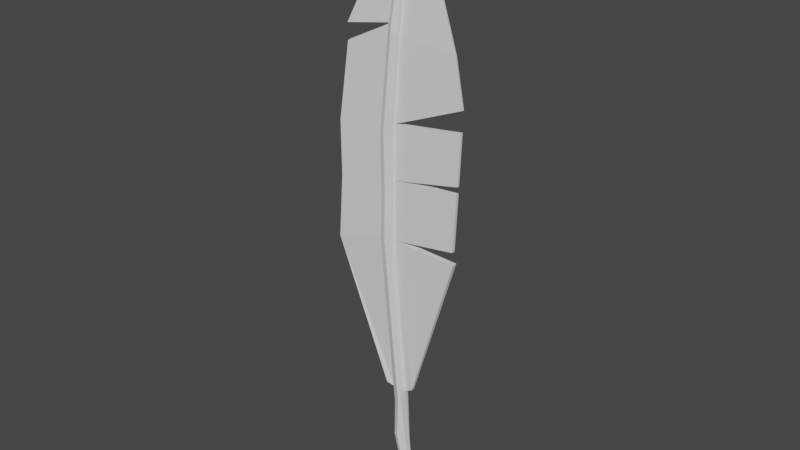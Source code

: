 # Source: Feather.blend  (saved by Blender 2.93.21; exported with 4.5.12 LTS)
import bpy
from mathutils import Matrix  # noqa: F401  (used for matrix-valued properties, if any)

bpy.ops.wm.read_factory_settings(use_empty=True)
scene = bpy.context.scene
scene.name = 'Scene'

# ---- collections
col_collection = bpy.data.collections.new('Collection'); scene.collection.children.link(col_collection)

# ---- world
world_world = bpy.data.worlds.new('World'); scene.world = world_world
world_world.use_nodes = True; world_world.node_tree.nodes.clear()
_N = world_world.node_tree.nodes; _L = world_world.node_tree.links
n0 = _N.new('ShaderNodeOutputWorld'); n0.name = 'World Output'; n0.location = (300, 300)
n1 = _N.new('ShaderNodeBackground'); n1.name = 'Background'; n1.location = (10, 300)
n1.inputs[0].default_value = (0.05088, 0.05088, 0.05088, 1.0)
_L.new(n1.outputs[0], n0.inputs[0])
n0.is_active_output = True
world_world.color = (0.05088, 0.05088, 0.05088)
world_world.use_sun_shadow = False
world_world.sun_shadow_jitter_overblur = 0.0

# ---- meshes
me_feathermesh = bpy.data.meshes.new('FeatherMesh')
me_feathermesh.from_pydata([(0.005379, -0.0001101, -0.1842), (0.01182, 0.008165, 0.2756), (0.004929, 0.009381, -0.1837), (0.01182, 0.01243, 0.2752), (0.01336, -0.001906, -0.1715), (0.01778, 0.008399, 0.2752), (0.01333, 0.008615, -0.1711), (0.01778, 0.01212, 0.2748), (0.001334, 0.00414, -0.1716), (0.01182, 0.009306, 0.2755), (0.01182, 0.01129, 0.2753), (0.014, 0.004127, -0.1713), (0.01778, 0.01125, 0.2749), (0.01778, 0.009267, 0.2751), (0.02339, 0.001921, -0.1651), (0.02339, 0.004997, -0.1649), (0.01936, 0.01082, 0.2741), (0.01936, 0.009506, 0.2742), (-0.00554, 0.005132, -0.1683), (-0.00554, 0.00192, -0.1685), (0.0103, 0.009492, 0.2748), (0.0103, 0.01096, 0.2746), (0.018, 0.0124, -0.2838), (0.01278, 0.01236, -0.2799), (0.01236, 0.006797, -0.2824), (0.018, 0.006699, -0.2843), (0.001247, -0.001896, 0.171), (0.001295, 0.009216, 0.1701), (0.01033, 0.008334, 0.1614), (0.01034, -0.002754, 0.1626), (0.01033, 0.004754, 0.1617), (0.01034, 0.0006747, 0.1622), (0.001247, 0.001803, 0.1707), (0.001295, 0.005517, 0.1705), (0.06403, 0.00312, 0.1566), (0.06417, 0.001336, 0.1581), (-0.04442, 0.00132, 0.1623), (-0.04436, 0.004189, 0.1633), (-0.005562, 0.005575, -0.017), (0.005586, 0.005537, -0.01702), (0.005586, -0.005575, -0.01702), (0.005586, 0.003341, -0.01702), (0.005586, -0.001858, -0.01702), (-0.005562, -0.002863, -0.017), (-0.005562, 0.002372, -0.017), (0.0687, 0.002766, -0.0191), (0.0687, -0.001479, -0.0191), (-0.05549, -0.002074, -0.03223), (-0.05549, 0.001657, -0.03223), (-0.005562, -0.005575, -0.017), (-0.005564, -0.005231, 0.07965), (-0.005564, 0.005909, 0.07919), (0.006282, 0.006281, 0.08814), (0.006282, -0.004859, 0.0886), (0.006282, 0.002568, 0.08829), (0.006282, -0.001145, 0.08845), (-0.005564, -0.001517, 0.0795), (-0.005564, 0.002196, 0.07934), (0.07201, 0.002916, 0.1153), (0.07202, 0.0003376, 0.1155), (-0.05242, -0.001272, 0.07757), (-0.05242, 0.001792, 0.07744), (0.005955, 0.004336, 0.03856), (-0.004163, -0.005575, 0.02578), (0.005955, -0.005575, 0.03856), (0.07027, -0.001136, 0.0454), (0.07027, 0.001366, 0.0454), (0.005955, -0.001858, 0.03856), (-0.004163, 0.001858, 0.02578), (0.07207, 0.002073, 0.09727), (0.07207, -0.000297, 0.09737), (-0.004163, -0.001858, 0.02578), (-0.05175, 0.00151, 0.0277), (-0.004163, 0.005575, 0.02578), (-0.05175, -0.001553, 0.0277), (0.07054, -0.001186, 0.05167), (0.07054, 0.001186, 0.05167), (0.06694, 0.002314, -0.008191), (0.06694, -0.001136, -0.008191), (0.01055, 0.01171, -0.1837), (0.01488, 0.01358, 0.2764), (0.01135, -0.002885, -0.1805), (0.01488, 0.008065, 0.277), (0.0152, 0.01422, -0.283), (0.0152, 0.005552, -0.2838), (0.004808, -0.004007, 0.1666), (0.004827, 0.01117, 0.1652), (1.213e-05, 0.007997, -0.01701), (1.213e-05, -0.007232, -0.01701), (-0.0006267, 0.008502, 0.08277), (-0.0006267, -0.006733, 0.0834), (0.0008957, -0.007232, 0.03217), (0.0008957, 0.007397, 0.03217), (0.01174, 0.009661, -0.2823), (0.01845, 0.009543, -0.2839), (0.0152, 0.009702, -0.2834), (0.01526, 0.003889, -0.232), (0.014, 0.009722, -0.2217), (0.00486, -5.142e-05, -0.221), (0.005415, 0.009828, -0.223), (0.009707, 0.0119, -0.2222), (0.009151, -0.001549, -0.2205), (0.01582, 0.008463, -0.2315), (0.004653, 0.005763, -0.2234), (-0.04411, 0.001128, 0.1473), (-0.04405, 0.004012, 0.1481)], [], [(33, 10, 3, 27), (86, 80, 7, 28), (31, 13, 5, 29), (85, 82, 1, 26), (103, 99, 23, 93), (101, 98, 24, 84), (95, 84, 24, 93), (80, 82, 5, 7), (100, 97, 22, 83), (102, 96, 25, 94), (28, 7, 12, 30), (42, 11, 14, 46), (26, 1, 9, 32), (44, 8, 18, 48), (34, 16, 17, 35), (12, 13, 17, 16), (11, 15, 14), (30, 12, 16, 34), (36, 20, 21, 37), (9, 10, 21, 20), (32, 9, 20, 36), (8, 19, 18), (36, 37, 33, 32), (10, 33, 37, 21), (13, 31, 35, 17), (8, 44, 38, 2), (79, 87, 39, 6), (11, 42, 40, 4), (81, 88, 49, 0), (6, 39, 41, 11), (0, 49, 43, 8), (15, 45, 46, 14), (11, 41, 45, 15), (19, 47, 48, 18), (8, 43, 47, 19), (42, 41, 77, 78), (31, 55, 59, 35), (33, 57, 61, 105), (39, 62, 41), (88, 91, 63, 49), (87, 92, 62, 39), (49, 63, 71, 43), (42, 67, 64, 40), (77, 66, 65, 78), (55, 70, 69, 54), (44, 68, 73, 38), (47, 74, 72, 48), (41, 62, 66, 77), (71, 56, 60, 74), (74, 60, 61, 72), (62, 54, 69, 76), (76, 69, 70, 75), (63, 50, 56, 71), (62, 52, 54), (91, 90, 50, 63), (67, 55, 53, 64), (92, 89, 52, 62), (68, 57, 51, 73), (59, 55, 54, 58), (43, 71, 74, 47), (65, 66, 62, 67), (57, 68, 72, 61), (55, 67, 75, 70), (67, 62, 76, 75), (42, 46, 45, 41), (67, 42, 78, 65), (68, 44, 48, 72), (73, 51, 89, 92), (64, 53, 90, 91), (38, 73, 92, 87), (40, 64, 91, 88), (4, 40, 88, 81), (2, 38, 87, 79), (99, 100, 83, 23), (3, 1, 82, 80), (94, 25, 84, 95), (96, 101, 84, 25), (29, 5, 82, 85), (27, 3, 80, 86), (22, 94, 95, 83), (97, 102, 94, 22), (83, 95, 93, 23), (98, 103, 93, 24), (0, 8, 103, 98), (6, 11, 102, 97), (4, 81, 101, 96), (2, 79, 100, 99), (11, 4, 96, 102), (79, 6, 97, 100), (81, 0, 98, 101), (8, 2, 99, 103), (53, 29, 85, 90), (51, 27, 86, 89), (33, 105, 104, 32), (57, 33, 27, 51), (89, 86, 28, 52), (55, 31, 29, 53), (90, 85, 26, 50), (52, 28, 30, 54), (50, 26, 32, 56), (58, 34, 35, 59), (54, 30, 34, 58), (60, 104, 105, 61), (56, 32, 104, 60)])
_uv = me_feathermesh.uv_layers.new(name='UVMap')
_uv.uv.foreach_set('vector', [0.549, 0.1667, 0.625, 0.1667, 0.625, 0.25, 0.549, 0.25, 0.549, 0.375, 0.625, 0.375, 0.625, 0.5, 0.549, 0.5, 0.549, 0.6667, 0.625, 0.6667, 0.625, 0.75, 0.549, 0.75, 0.549, 0.875, 0.625, 0.875, 0.625, 1.0, 0.549, 1.0, 0.0, 0.0, 0.0, 0.0, 0.0, 0.0, 0.0, 0.0, 0.375, 0.875, 0.375, 1.0, 0.375, 1.0, 0.375, 0.875, 0.375, 0.625, 0.375, 0.875, 0.375, 1.0, 0.375, 0.625, 0.625, 0.375, 0.625, 0.875, 0.625, 0.75, 0.625, 0.5, 0.375, 0.375, 0.375, 0.5, 0.375, 0.5, 0.375, 0.375, 0.0, 0.0, 0.0, 0.0, 0.0, 0.0, 0.0, 0.0, 0.549, 0.5, 0.625, 0.5, 0.625, 0.5833, 0.549, 0.5833, 0.462, 0.6667, 0.375, 0.6667, 0.375, 0.6667, 0.462, 0.6667, 0.549, 0.0, 0.625, 0.0, 0.625, 0.08333, 0.549, 0.08333, 0.462, 0.1667, 0.375, 0.1667, 0.375, 0.1667, 0.462, 0.1667, 0.549, 0.5833, 0.625, 0.5833, 0.625, 0.6667, 0.549, 0.6667, 0.625, 0.5833, 0.625, 0.6667, 0.625, 0.6667, 0.625, 0.5833, 0.375, 0.5833, 0.375, 0.5833, 0.375, 0.6667, 0.549, 0.5833, 0.625, 0.5833, 0.625, 0.5833, 0.549, 0.5833, 0.549, 0.08333, 0.625, 0.08333, 0.625, 0.1667, 0.549, 0.1667, 0.875, 0.6667, 0.875, 0.5833, 0.875, 0.5833, 0.875, 0.6667, 0.549, 0.08333, 0.625, 0.08333, 0.625, 0.08333, 0.549, 0.08333, 0.125, 0.6667, 0.125, 0.6667, 0.125, 0.5833, 0.549, 0.08333, 0.549, 0.1667, 0.549, 0.1667, 0.549, 0.08333, 0.625, 0.1667, 0.549, 0.1667, 0.549, 0.1667, 0.625, 0.1667, 0.625, 0.6667, 0.549, 0.6667, 0.549, 0.6667, 0.625, 0.6667, 0.375, 0.1667, 0.462, 0.1667, 0.462, 0.25, 0.375, 0.25, 0.375, 0.375, 0.4628, 0.375, 0.462, 0.5, 0.375, 0.5, 0.375, 0.6667, 0.462, 0.6667, 0.462, 0.75, 0.375, 0.75, 0.375, 0.875, 0.4628, 0.875, 0.462, 1.0, 0.375, 1.0, 0.375, 0.5, 0.462, 0.5, 0.462, 0.5833, 0.375, 0.5833, 0.375, 0.0, 0.462, 0.0, 0.462, 0.08333, 0.375, 0.08333, 0.375, 0.5833, 0.462, 0.5833, 0.462, 0.6667, 0.375, 0.6667, 0.375, 0.5833, 0.462, 0.5833, 0.462, 0.5833, 0.375, 0.5833, 0.375, 0.08333, 0.462, 0.08333, 0.462, 0.1667, 0.375, 0.1667, 0.375, 0.08333, 0.462, 0.08333, 0.462, 0.08333, 0.375, 0.08333, 0.4635, 0.6667, 0.4635, 0.5833, 0.4635, 0.5833, 0.4635, 0.6667, 0.5465, 0.6667, 0.5143, 0.6667, 0.5143, 0.6667, 0.5465, 0.6667, 0.5465, 0.1667, 0.5143, 0.1667, 0.5143, 0.1667, 0.5465, 0.1667, 0.4635, 0.5051, 0.4865, 0.5833, 0.4635, 0.5833, 0.4628, 0.875, 0.4865, 0.875, 0.4865, 1.0, 0.4635, 1.0, 0.4628, 0.375, 0.4865, 0.375, 0.4865, 0.5, 0.4635, 0.5, 0.4635, 0.0, 0.4865, 0.0, 0.4865, 0.08333, 0.4635, 0.08333, 0.4635, 0.6667, 0.4865, 0.6667, 0.4865, 0.75, 0.4635, 0.75, 0.4635, 0.5833, 0.4865, 0.5833, 0.4865, 0.6667, 0.4635, 0.6667, 0.511, 0.6667, 0.511, 0.6667, 0.511, 0.5833, 0.511, 0.5833, 0.4635, 0.1667, 0.4865, 0.1667, 0.4865, 0.25, 0.4635, 0.25, 0.4635, 0.08333, 0.4865, 0.08333, 0.4865, 0.1667, 0.4635, 0.1667, 0.4635, 0.5833, 0.4865, 0.5833, 0.4865, 0.5833, 0.4635, 0.5833, 0.4902, 0.08333, 0.511, 0.08333, 0.511, 0.08333, 0.4902, 0.08333, 0.4902, 0.08333, 0.511, 0.08333, 0.511, 0.1667, 0.4902, 0.1667, 0.4902, 0.5833, 0.511, 0.5833, 0.511, 0.5833, 0.4902, 0.5833, 0.4902, 0.5833, 0.511, 0.5833, 0.511, 0.6667, 0.4902, 0.6667, 0.4902, 0.0, 0.511, 0.0, 0.511, 0.08333, 0.4902, 0.08333, 0.4902, 0.5, 0.511, 0.5, 0.511, 0.5833, 0.4902, 0.875, 0.511, 0.875, 0.511, 1.0, 0.4902, 1.0, 0.4902, 0.6667, 0.511, 0.6667, 0.511, 0.75, 0.4902, 0.75, 0.4902, 0.375, 0.511, 0.375, 0.511, 0.5, 0.4902, 0.5, 0.4902, 0.1667, 0.511, 0.1667, 0.511, 0.25, 0.4902, 0.25, 0.5143, 0.6667, 0.5143, 0.6667, 0.5143, 0.5833, 0.5143, 0.5833, 0.4635, 0.08333, 0.4865, 0.08333, 0.4865, 0.08333, 0.4635, 0.08333, 0.4865, 0.6667, 0.4865, 0.5833, 0.4865, 0.5833, 0.4865, 0.6667, 0.511, 0.1667, 0.4902, 0.1667, 0.4902, 0.1667, 0.511, 0.1667, 0.511, 0.6667, 0.4902, 0.6667, 0.4902, 0.6667, 0.511, 0.6667, 0.4902, 0.6667, 0.4902, 0.5833, 0.4902, 0.5833, 0.4902, 0.6667, 0.462, 0.6667, 0.462, 0.6667, 0.462, 0.5833, 0.462, 0.5833, 0.4865, 0.6667, 0.4635, 0.6667, 0.4635, 0.6667, 0.4865, 0.6667, 0.4865, 0.1667, 0.4635, 0.1667, 0.4635, 0.1667, 0.4865, 0.1667, 0.4902, 0.25, 0.511, 0.25, 0.511, 0.375, 0.4902, 0.375, 0.4902, 0.75, 0.511, 0.75, 0.511, 0.875, 0.4902, 0.875, 0.4635, 0.25, 0.4865, 0.25, 0.4865, 0.375, 0.4628, 0.375, 0.4635, 0.75, 0.4865, 0.75, 0.4865, 0.875, 0.4628, 0.875, 0.375, 0.75, 0.462, 0.75, 0.4628, 0.875, 0.375, 0.875, 0.375, 0.25, 0.462, 0.25, 0.4628, 0.375, 0.375, 0.375, 0.375, 0.25, 0.375, 0.375, 0.375, 0.375, 0.375, 0.25, 0.625, 0.25, 0.625, 1.0, 0.625, 0.875, 0.625, 0.375, 0.375, 0.625, 0.375, 0.75, 0.375, 0.875, 0.375, 0.625, 0.375, 0.75, 0.375, 0.875, 0.375, 0.875, 0.375, 0.75, 0.549, 0.75, 0.625, 0.75, 0.625, 0.875, 0.549, 0.875, 0.549, 0.25, 0.625, 0.25, 0.625, 0.375, 0.549, 0.375, 0.375, 0.5, 0.375, 0.625, 0.375, 0.625, 0.375, 0.375, 0.0, 0.0, 0.0, 0.0, 0.0, 0.0, 0.0, 0.0, 0.375, 0.375, 0.375, 0.625, 0.375, 0.625, 0.375, 0.25, 0.0, 0.0, 0.0, 0.0, 0.0, 0.0, 0.0, 0.0, 0.0, 0.0, 0.0, 0.0, 0.0, 0.0, 0.0, 0.0, 0.0, 0.0, 0.0, 0.0, 0.0, 0.0, 0.0, 0.0, 0.375, 0.75, 0.375, 0.875, 0.375, 0.875, 0.375, 0.75, 0.375, 0.25, 0.375, 0.375, 0.375, 0.375, 0.375, 0.25, 0.0, 0.0, 0.0, 0.0, 0.0, 0.0, 0.0, 0.0, 0.375, 0.375, 0.375, 0.5, 0.375, 0.5, 0.375, 0.375, 0.375, 0.875, 0.375, 1.0, 0.375, 1.0, 0.375, 0.875, 0.0, 0.0, 0.0, 0.0, 0.0, 0.0, 0.0, 0.0, 0.5143, 0.75, 0.5465, 0.75, 0.5465, 0.875, 0.5143, 0.875, 0.5143, 0.25, 0.5465, 0.25, 0.5465, 0.375, 0.5143, 0.375, 0.5465, 0.1667, 0.5465, 0.1667, 0.5465, 0.08333, 0.5465, 0.08333, 0.5143, 0.1667, 0.5465, 0.1667, 0.5465, 0.25, 0.5143, 0.25, 0.5143, 0.375, 0.5465, 0.375, 0.5465, 0.5, 0.5143, 0.5, 0.5143, 0.6667, 0.5465, 0.6667, 0.5465, 0.75, 0.5143, 0.75, 0.5143, 0.875, 0.5465, 0.875, 0.5465, 1.0, 0.5143, 1.0, 0.5143, 0.5, 0.5465, 0.5, 0.5465, 0.5833, 0.5143, 0.5833, 0.5143, 0.0, 0.5465, 0.0, 0.5465, 0.08333, 0.5143, 0.08333, 0.5143, 0.5833, 0.5465, 0.5833, 0.5465, 0.6667, 0.5143, 0.6667, 0.5143, 0.5833, 0.5465, 0.5833, 0.5465, 0.5833, 0.5143, 0.5833, 0.5143, 0.08333, 0.5465, 0.08333, 0.5465, 0.1667, 0.5143, 0.1667, 0.5143, 0.08333, 0.5465, 0.08333, 0.5465, 0.08333, 0.5143, 0.08333])
me_feathermesh.use_remesh_fix_poles = True
me_feathermesh.use_remesh_preserve_attributes = False
me_feathermesh.update()

# ---- objects
ob_feather = bpy.data.objects.new('Feather', me_feathermesh)

# ---- transforms, parenting, visibility, modifiers, constraints
ob_feather.location = (0.0, 0.0, 0.0)

# ---- collection membership
col_collection.objects.link(ob_feather)

# ---- scene / render settings (as saved in the file)
scene.frame_start = 1; scene.frame_end = 250; scene.frame_set(1)
scene.render.engine = 'BLENDER_EEVEE_NEXT'
scene.cycles.use_denoising = False
scene.cycles.samples = 128
scene.cycles.sampling_pattern = 'TABULATED_SOBOL'
scene.cycles.use_adaptive_sampling = False
scene.cycles.use_light_tree = False
scene.view_settings.view_transform = 'Filmic'
bpy.context.view_layer.update()

# ---- added for rendering (the .blend has no active camera and no usable light): camera, sun
cam_auto = bpy.data.cameras.new('AutoCamera')
cam_auto.lens = 50.0
cam_auto.sensor_width = 36.0
cam_auto.clip_end = 1000.0
ob_auto_camera = bpy.data.objects.new('AutoCamera', cam_auto)
scene.collection.objects.link(ob_auto_camera)
ob_auto_camera.location = (0.541191, -0.635988, 0.422664)
ob_auto_camera.rotation_euler = (1.09748, -7.21219e-08, 0.694738)
scene.camera = ob_auto_camera
light_auto_sun = bpy.data.lights.new('AutoSun', 'SUN')
light_auto_sun.energy = 3.0
light_auto_sun.angle = 0.0523599
ob_auto_sun = bpy.data.objects.new('AutoSun', light_auto_sun)
scene.collection.objects.link(ob_auto_sun)
ob_auto_sun.rotation_euler = (0.872665, 0.174533, 0.523599)
bpy.context.view_layer.update()
